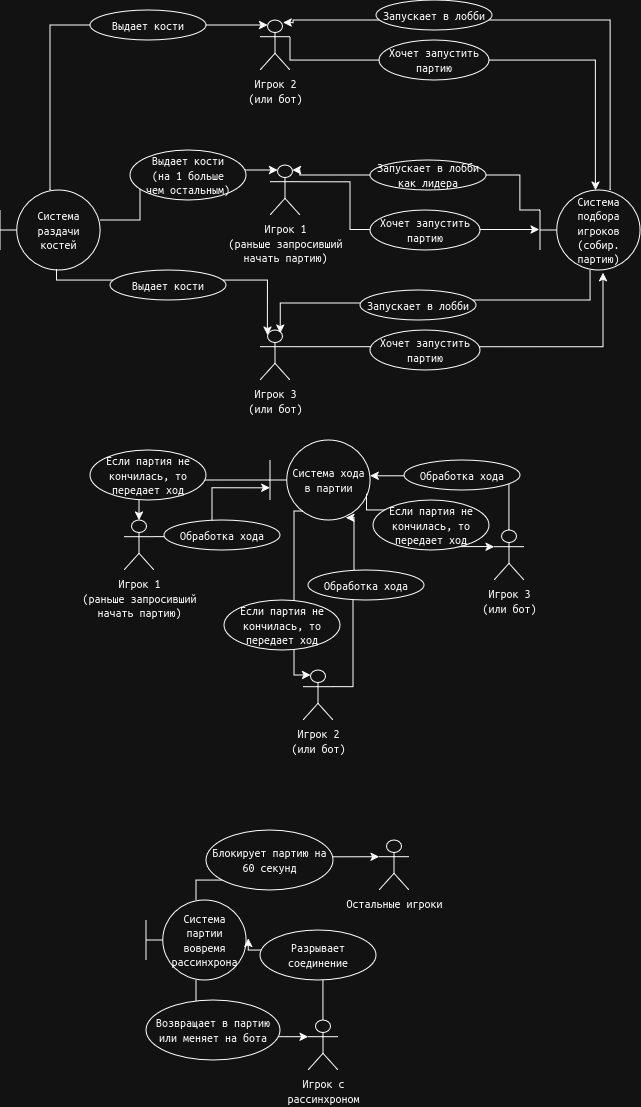

The diagram above was exported from draw.io. Its source (the exported page's mxGraphModel, read from the mxfile embedded in the PNG):
<mxGraphModel dx="1117" dy="785" grid="1" gridSize="10" guides="1" tooltips="1" connect="1" arrows="1" fold="1" page="1" pageScale="1" pageWidth="827" pageHeight="1169" math="0" shadow="0">
  <root>
    <mxCell id="0" />
    <mxCell id="1" parent="0" />
    <mxCell id="udky-Odd2hA0SJAspO_L-1" parent="1" style="shape=umlActor;verticalLabelPosition=bottom;verticalAlign=top;html=1;" value="Игрок 2&lt;br&gt;(или бот)" vertex="1">
      <mxGeometry height="50" width="30" x="354" y="60" as="geometry" />
    </mxCell>
    <mxCell id="2Cc6INzRWqzr0bpEJ4_U-1" parent="1" style="shape=umlActor;verticalLabelPosition=bottom;verticalAlign=top;html=1;" value="Игрок 1&lt;br&gt;(раньше запросивший&lt;br&gt;начать партию)" vertex="1">
      <mxGeometry height="50" width="30" x="364" y="205" as="geometry" />
    </mxCell>
    <mxCell id="2Cc6INzRWqzr0bpEJ4_U-2" parent="1" style="shape=umlActor;verticalLabelPosition=bottom;verticalAlign=top;html=1;" value="Игрок 3&lt;br&gt;(или бот)" vertex="1">
      <mxGeometry height="50" width="30" x="354" y="370" as="geometry" />
    </mxCell>
    <mxCell id="2Cc6INzRWqzr0bpEJ4_U-3" parent="1" style="shape=umlBoundary;whiteSpace=wrap;html=1;" value="&lt;div&gt;Система&lt;/div&gt;&lt;div&gt;подбора&lt;/div&gt;&lt;div&gt;игроков&lt;/div&gt;(собир. партию)" vertex="1">
      <mxGeometry height="80" width="100" x="634" y="230" as="geometry" />
    </mxCell>
    <mxCell id="2Cc6INzRWqzr0bpEJ4_U-4" edge="1" parent="1" source="udky-Odd2hA0SJAspO_L-1" style="edgeStyle=orthogonalEdgeStyle;rounded=0;orthogonalLoop=1;jettySize=auto;html=1;exitX=1;exitY=0.3333333333333333;exitDx=0;exitDy=0;exitPerimeter=0;entryX=0.554;entryY=0.003;entryDx=0;entryDy=0;entryPerimeter=0;" target="2Cc6INzRWqzr0bpEJ4_U-3">
      <mxGeometry relative="1" as="geometry">
        <Array as="points">
          <mxPoint x="384" y="100" />
          <mxPoint x="689" y="100" />
        </Array>
      </mxGeometry>
    </mxCell>
    <mxCell id="2Cc6INzRWqzr0bpEJ4_U-5" edge="1" parent="1" source="2Cc6INzRWqzr0bpEJ4_U-1" style="edgeStyle=orthogonalEdgeStyle;rounded=0;orthogonalLoop=1;jettySize=auto;html=1;exitX=1;exitY=0.3333333333333333;exitDx=0;exitDy=0;exitPerimeter=0;entryX=-0.01;entryY=0.493;entryDx=0;entryDy=0;entryPerimeter=0;" target="2Cc6INzRWqzr0bpEJ4_U-3">
      <mxGeometry relative="1" as="geometry">
        <Array as="points">
          <mxPoint x="444" y="222" />
          <mxPoint x="444" y="269" />
        </Array>
      </mxGeometry>
    </mxCell>
    <mxCell id="2Cc6INzRWqzr0bpEJ4_U-6" edge="1" parent="1" source="2Cc6INzRWqzr0bpEJ4_U-2" style="edgeStyle=orthogonalEdgeStyle;rounded=0;orthogonalLoop=1;jettySize=auto;html=1;exitX=1;exitY=0.3333333333333333;exitDx=0;exitDy=0;exitPerimeter=0;entryX=0.63;entryY=1.033;entryDx=0;entryDy=0;entryPerimeter=0;" target="2Cc6INzRWqzr0bpEJ4_U-3">
      <mxGeometry relative="1" as="geometry" />
    </mxCell>
    <mxCell id="2Cc6INzRWqzr0bpEJ4_U-7" edge="1" parent="1" source="2Cc6INzRWqzr0bpEJ4_U-3" style="edgeStyle=orthogonalEdgeStyle;rounded=0;orthogonalLoop=1;jettySize=auto;html=1;entryX=0.75;entryY=0.1;entryDx=0;entryDy=0;entryPerimeter=0;" target="2Cc6INzRWqzr0bpEJ4_U-1">
      <mxGeometry relative="1" as="geometry">
        <Array as="points">
          <mxPoint x="614" y="250" />
          <mxPoint x="614" y="215" />
          <mxPoint x="394" y="215" />
          <mxPoint x="394" y="210" />
        </Array>
      </mxGeometry>
    </mxCell>
    <mxCell id="2Cc6INzRWqzr0bpEJ4_U-8" edge="1" parent="1" source="2Cc6INzRWqzr0bpEJ4_U-3" style="edgeStyle=orthogonalEdgeStyle;rounded=0;orthogonalLoop=1;jettySize=auto;html=1;entryX=0.767;entryY=0.052;entryDx=0;entryDy=0;entryPerimeter=0;" target="udky-Odd2hA0SJAspO_L-1">
      <mxGeometry relative="1" as="geometry">
        <Array as="points">
          <mxPoint x="704" y="60" />
          <mxPoint x="387" y="60" />
          <mxPoint x="387" y="63" />
        </Array>
      </mxGeometry>
    </mxCell>
    <mxCell id="2Cc6INzRWqzr0bpEJ4_U-9" edge="1" parent="1" source="2Cc6INzRWqzr0bpEJ4_U-3" style="edgeStyle=orthogonalEdgeStyle;rounded=0;orthogonalLoop=1;jettySize=auto;html=1;entryX=0.673;entryY=0.06;entryDx=0;entryDy=0;entryPerimeter=0;" target="2Cc6INzRWqzr0bpEJ4_U-2">
      <mxGeometry relative="1" as="geometry">
        <Array as="points">
          <mxPoint x="684" y="340" />
          <mxPoint x="519" y="340" />
          <mxPoint x="519" y="343" />
        </Array>
      </mxGeometry>
    </mxCell>
    <mxCell id="2Cc6INzRWqzr0bpEJ4_U-12" parent="1" style="ellipse;whiteSpace=wrap;html=1;" value="Хочет запустить партию" vertex="1">
      <mxGeometry height="40" width="110" x="464" y="250" as="geometry" />
    </mxCell>
    <mxCell id="2Cc6INzRWqzr0bpEJ4_U-14" parent="1" style="ellipse;whiteSpace=wrap;html=1;" value="&lt;div&gt;Запускает в лобби&lt;/div&gt;&lt;div&gt;как лидера&lt;/div&gt;" vertex="1">
      <mxGeometry height="30" width="116" x="464" y="200" as="geometry" />
    </mxCell>
    <mxCell id="2Cc6INzRWqzr0bpEJ4_U-15" parent="1" style="ellipse;whiteSpace=wrap;html=1;" value="&lt;div&gt;Запускает в лобби&lt;/div&gt;" vertex="1">
      <mxGeometry height="30" width="116" x="470" y="40" as="geometry" />
    </mxCell>
    <mxCell id="2Cc6INzRWqzr0bpEJ4_U-17" parent="1" style="ellipse;whiteSpace=wrap;html=1;" value="&lt;div&gt;Запускает в лобби&lt;/div&gt;" vertex="1">
      <mxGeometry height="30" width="116" x="454" y="330" as="geometry" />
    </mxCell>
    <mxCell id="2Cc6INzRWqzr0bpEJ4_U-18" parent="1" style="ellipse;whiteSpace=wrap;html=1;" value="Хочет запустить партию" vertex="1">
      <mxGeometry height="40" width="110" x="464" y="370" as="geometry" />
    </mxCell>
    <mxCell id="2Cc6INzRWqzr0bpEJ4_U-19" parent="1" style="ellipse;whiteSpace=wrap;html=1;" value="Хочет запустить партию" vertex="1">
      <mxGeometry height="40" width="110" x="473" y="80" as="geometry" />
    </mxCell>
    <mxCell id="2Cc6INzRWqzr0bpEJ4_U-20" parent="1" style="shape=umlBoundary;whiteSpace=wrap;html=1;rotation=0;" value="Система&lt;br&gt;раздачи&lt;br&gt;костей" vertex="1">
      <mxGeometry height="80" width="100" x="94" y="230" as="geometry" />
    </mxCell>
    <mxCell id="2Cc6INzRWqzr0bpEJ4_U-22" edge="1" parent="1" source="2Cc6INzRWqzr0bpEJ4_U-20" style="edgeStyle=orthogonalEdgeStyle;rounded=0;orthogonalLoop=1;jettySize=auto;html=1;entryX=0.25;entryY=0.1;entryDx=0;entryDy=0;entryPerimeter=0;" target="udky-Odd2hA0SJAspO_L-1">
      <mxGeometry relative="1" as="geometry">
        <Array as="points">
          <mxPoint x="144" y="65" />
        </Array>
      </mxGeometry>
    </mxCell>
    <mxCell id="2Cc6INzRWqzr0bpEJ4_U-24" edge="1" parent="1" source="2Cc6INzRWqzr0bpEJ4_U-20" style="edgeStyle=orthogonalEdgeStyle;rounded=0;orthogonalLoop=1;jettySize=auto;html=1;entryX=0.25;entryY=0.1;entryDx=0;entryDy=0;entryPerimeter=0;" target="2Cc6INzRWqzr0bpEJ4_U-1">
      <mxGeometry relative="1" as="geometry">
        <Array as="points">
          <mxPoint x="234" y="260" />
          <mxPoint x="234" y="210" />
        </Array>
      </mxGeometry>
    </mxCell>
    <mxCell id="2Cc6INzRWqzr0bpEJ4_U-26" edge="1" parent="1" source="2Cc6INzRWqzr0bpEJ4_U-20" style="edgeStyle=orthogonalEdgeStyle;rounded=0;orthogonalLoop=1;jettySize=auto;html=1;entryX=0.25;entryY=0.1;entryDx=0;entryDy=0;entryPerimeter=0;exitX=0.566;exitY=0.993;exitDx=0;exitDy=0;exitPerimeter=0;" target="2Cc6INzRWqzr0bpEJ4_U-2">
      <mxGeometry relative="1" as="geometry">
        <Array as="points">
          <mxPoint x="151" y="320" />
          <mxPoint x="362" y="320" />
        </Array>
        <mxPoint x="144" y="400.7406392219757" as="sourcePoint" />
      </mxGeometry>
    </mxCell>
    <mxCell id="2Cc6INzRWqzr0bpEJ4_U-29" parent="1" style="ellipse;whiteSpace=wrap;html=1;" value="Выдает кости" vertex="1">
      <mxGeometry height="30" width="116" x="204" y="310" as="geometry" />
    </mxCell>
    <mxCell id="2Cc6INzRWqzr0bpEJ4_U-31" parent="1" style="ellipse;whiteSpace=wrap;html=1;" value="Выдает кости&lt;br&gt;(на 1 больше&lt;br&gt;чем остальным)" vertex="1">
      <mxGeometry height="50" width="116" x="224" y="190" as="geometry" />
    </mxCell>
    <mxCell id="2Cc6INzRWqzr0bpEJ4_U-35" parent="1" style="ellipse;whiteSpace=wrap;html=1;" value="Выдает кости" vertex="1">
      <mxGeometry height="30" width="116" x="184" y="50" as="geometry" />
    </mxCell>
    <mxCell id="2Cc6INzRWqzr0bpEJ4_U-36" parent="1" style="shape=umlActor;verticalLabelPosition=bottom;verticalAlign=top;html=1;" value="Игрок 3&lt;br&gt;(или бот)" vertex="1">
      <mxGeometry height="50" width="30" x="588" y="570" as="geometry" />
    </mxCell>
    <mxCell id="2Cc6INzRWqzr0bpEJ4_U-37" parent="1" style="shape=umlActor;verticalLabelPosition=bottom;verticalAlign=top;html=1;" value="Игрок 1&lt;br&gt;(раньше запросивший&lt;br&gt;начать партию)" vertex="1">
      <mxGeometry height="50" width="30" x="218" y="560" as="geometry" />
    </mxCell>
    <mxCell id="2Cc6INzRWqzr0bpEJ4_U-38" parent="1" style="shape=umlActor;verticalLabelPosition=bottom;verticalAlign=top;html=1;" value="Игрок 2&lt;br&gt;(или бот)" vertex="1">
      <mxGeometry height="50" width="30" x="397" y="710" as="geometry" />
    </mxCell>
    <mxCell id="2Cc6INzRWqzr0bpEJ4_U-39" parent="1" style="shape=umlBoundary;whiteSpace=wrap;html=1;" value="Система хода&lt;br&gt;в партии" vertex="1">
      <mxGeometry height="80" width="100" x="364" y="480" as="geometry" />
    </mxCell>
    <mxCell id="2Cc6INzRWqzr0bpEJ4_U-40" edge="1" parent="1" source="2Cc6INzRWqzr0bpEJ4_U-39" style="edgeStyle=orthogonalEdgeStyle;rounded=0;orthogonalLoop=1;jettySize=auto;html=1;entryX=0.5;entryY=0;entryDx=0;entryDy=0;entryPerimeter=0;" target="2Cc6INzRWqzr0bpEJ4_U-37">
      <mxGeometry relative="1" as="geometry" />
    </mxCell>
    <mxCell id="2Cc6INzRWqzr0bpEJ4_U-41" edge="1" parent="1" source="2Cc6INzRWqzr0bpEJ4_U-37" style="edgeStyle=orthogonalEdgeStyle;rounded=0;orthogonalLoop=1;jettySize=auto;html=1;exitX=1;exitY=0.3333333333333333;exitDx=0;exitDy=0;exitPerimeter=0;entryX=-0.002;entryY=0.598;entryDx=0;entryDy=0;entryPerimeter=0;" target="2Cc6INzRWqzr0bpEJ4_U-39">
      <mxGeometry relative="1" as="geometry" />
    </mxCell>
    <mxCell id="2Cc6INzRWqzr0bpEJ4_U-42" edge="1" parent="1" source="2Cc6INzRWqzr0bpEJ4_U-38" style="edgeStyle=orthogonalEdgeStyle;rounded=0;orthogonalLoop=1;jettySize=auto;html=1;exitX=1;exitY=0.3333333333333333;exitDx=0;exitDy=0;exitPerimeter=0;entryX=0.758;entryY=0.973;entryDx=0;entryDy=0;entryPerimeter=0;" target="2Cc6INzRWqzr0bpEJ4_U-39">
      <mxGeometry relative="1" as="geometry">
        <Array as="points">
          <mxPoint x="447" y="727" />
          <mxPoint x="447" y="635" />
          <mxPoint x="448" y="635" />
          <mxPoint x="448" y="558" />
        </Array>
        <mxPoint x="588" y="587" as="targetPoint" />
      </mxGeometry>
    </mxCell>
    <mxCell id="2Cc6INzRWqzr0bpEJ4_U-43" edge="1" parent="1" source="2Cc6INzRWqzr0bpEJ4_U-36" style="edgeStyle=orthogonalEdgeStyle;rounded=0;orthogonalLoop=1;jettySize=auto;html=1;entryX=1.002;entryY=0.448;entryDx=0;entryDy=0;entryPerimeter=0;exitX=0.5;exitY=0;exitDx=0;exitDy=0;exitPerimeter=0;" target="2Cc6INzRWqzr0bpEJ4_U-39">
      <mxGeometry relative="1" as="geometry" />
    </mxCell>
    <mxCell id="2Cc6INzRWqzr0bpEJ4_U-44" parent="1" style="ellipse;whiteSpace=wrap;html=1;" value="Обработка хода" vertex="1">
      <mxGeometry height="30" width="116" x="258" y="560" as="geometry" />
    </mxCell>
    <mxCell id="2Cc6INzRWqzr0bpEJ4_U-45" parent="1" style="ellipse;whiteSpace=wrap;html=1;" value="Обработка хода" vertex="1">
      <mxGeometry height="30" width="116" x="402" y="610" as="geometry" />
    </mxCell>
    <mxCell id="2Cc6INzRWqzr0bpEJ4_U-46" edge="1" parent="1" source="2Cc6INzRWqzr0bpEJ4_U-39" style="edgeStyle=orthogonalEdgeStyle;rounded=0;orthogonalLoop=1;jettySize=auto;html=1;entryX=0.25;entryY=0.1;entryDx=0;entryDy=0;entryPerimeter=0;exitX=0.33;exitY=0.888;exitDx=0;exitDy=0;exitPerimeter=0;" target="2Cc6INzRWqzr0bpEJ4_U-38">
      <mxGeometry relative="1" as="geometry">
        <Array as="points">
          <mxPoint x="388" y="551" />
          <mxPoint x="388" y="715" />
        </Array>
      </mxGeometry>
    </mxCell>
    <mxCell id="2Cc6INzRWqzr0bpEJ4_U-47" edge="1" parent="1" source="2Cc6INzRWqzr0bpEJ4_U-39" style="edgeStyle=orthogonalEdgeStyle;rounded=0;orthogonalLoop=1;jettySize=auto;html=1;entryX=0;entryY=0.3333333333333333;entryDx=0;entryDy=0;entryPerimeter=0;exitX=0.966;exitY=0.673;exitDx=0;exitDy=0;exitPerimeter=0;" target="2Cc6INzRWqzr0bpEJ4_U-36">
      <mxGeometry relative="1" as="geometry">
        <Array as="points">
          <mxPoint x="461" y="550" />
          <mxPoint x="526" y="550" />
          <mxPoint x="526" y="587" />
        </Array>
      </mxGeometry>
    </mxCell>
    <mxCell id="2Cc6INzRWqzr0bpEJ4_U-48" parent="1" style="ellipse;whiteSpace=wrap;html=1;" value="Обработка хода" vertex="1">
      <mxGeometry height="30" width="116" x="498" y="500" as="geometry" />
    </mxCell>
    <mxCell id="2Cc6INzRWqzr0bpEJ4_U-49" parent="1" style="ellipse;whiteSpace=wrap;html=1;" value="Если партия не кончилась, то передает ход" vertex="1">
      <mxGeometry height="50" width="116" x="467" y="540" as="geometry" />
    </mxCell>
    <mxCell id="2Cc6INzRWqzr0bpEJ4_U-51" parent="1" style="ellipse;whiteSpace=wrap;html=1;" value="Если партия не кончилась, то передает ход" vertex="1">
      <mxGeometry height="50" width="116" x="318" y="640" as="geometry" />
    </mxCell>
    <mxCell id="2Cc6INzRWqzr0bpEJ4_U-52" parent="1" style="ellipse;whiteSpace=wrap;html=1;" value="Если партия не кончилась, то передает ход" vertex="1">
      <mxGeometry height="50" width="116" x="184" y="490" as="geometry" />
    </mxCell>
    <mxCell id="2Cc6INzRWqzr0bpEJ4_U-53" parent="1" style="shape=umlActor;verticalLabelPosition=bottom;verticalAlign=top;html=1;" value="&lt;div&gt;Игрок с&lt;/div&gt;&lt;div&gt;рассинхроном&lt;/div&gt;" vertex="1">
      <mxGeometry height="50" width="30" x="402" y="1060" as="geometry" />
    </mxCell>
    <mxCell id="2Cc6INzRWqzr0bpEJ4_U-54" parent="1" style="shape=umlBoundary;whiteSpace=wrap;html=1;" value="Система партии вовремя рассинхрона" vertex="1">
      <mxGeometry height="80" width="100" x="240" y="940" as="geometry" />
    </mxCell>
    <mxCell id="2Cc6INzRWqzr0bpEJ4_U-55" parent="1" style="shape=umlActor;verticalLabelPosition=bottom;verticalAlign=top;html=1;" value="Остальные игроки" vertex="1">
      <mxGeometry height="50" width="30" x="473" y="880" as="geometry" />
    </mxCell>
    <mxCell id="2Cc6INzRWqzr0bpEJ4_U-56" edge="1" parent="1" source="2Cc6INzRWqzr0bpEJ4_U-54" style="edgeStyle=orthogonalEdgeStyle;rounded=0;orthogonalLoop=1;jettySize=auto;html=1;entryX=0;entryY=0.3333333333333333;entryDx=0;entryDy=0;entryPerimeter=0;" target="2Cc6INzRWqzr0bpEJ4_U-55">
      <mxGeometry relative="1" as="geometry">
        <Array as="points">
          <mxPoint x="290" y="920" />
          <mxPoint x="407" y="920" />
          <mxPoint x="407" y="897" />
        </Array>
      </mxGeometry>
    </mxCell>
    <mxCell id="2Cc6INzRWqzr0bpEJ4_U-57" parent="1" style="ellipse;whiteSpace=wrap;html=1;" value="Блокирует партию на 60 секунд" vertex="1">
      <mxGeometry height="60" width="127" x="300" y="870" as="geometry" />
    </mxCell>
    <mxCell id="2Cc6INzRWqzr0bpEJ4_U-58" edge="1" parent="1" source="2Cc6INzRWqzr0bpEJ4_U-53" style="edgeStyle=orthogonalEdgeStyle;rounded=0;orthogonalLoop=1;jettySize=auto;html=1;entryX=1.023;entryY=0.479;entryDx=0;entryDy=0;entryPerimeter=0;" target="2Cc6INzRWqzr0bpEJ4_U-54">
      <mxGeometry relative="1" as="geometry">
        <Array as="points">
          <mxPoint x="417" y="990" />
          <mxPoint x="342" y="990" />
        </Array>
      </mxGeometry>
    </mxCell>
    <mxCell id="2Cc6INzRWqzr0bpEJ4_U-59" parent="1" style="ellipse;whiteSpace=wrap;html=1;" value="Разрывает соединение" vertex="1">
      <mxGeometry height="50" width="116" x="354" y="970" as="geometry" />
    </mxCell>
    <mxCell id="2Cc6INzRWqzr0bpEJ4_U-60" edge="1" parent="1" source="2Cc6INzRWqzr0bpEJ4_U-54" style="edgeStyle=orthogonalEdgeStyle;rounded=0;orthogonalLoop=1;jettySize=auto;html=1;entryX=0;entryY=0.3333333333333333;entryDx=0;entryDy=0;entryPerimeter=0;" target="2Cc6INzRWqzr0bpEJ4_U-53">
      <mxGeometry relative="1" as="geometry">
        <Array as="points">
          <mxPoint x="290" y="1077" />
        </Array>
      </mxGeometry>
    </mxCell>
    <mxCell id="2Cc6INzRWqzr0bpEJ4_U-61" parent="1" style="ellipse;whiteSpace=wrap;html=1;" value="&lt;div&gt;Возвращает в партию&lt;/div&gt;&lt;div&gt;или меняет на бота&lt;/div&gt;" vertex="1">
      <mxGeometry height="60" width="134" x="240" y="1040" as="geometry" />
    </mxCell>
  </root>
</mxGraphModel>